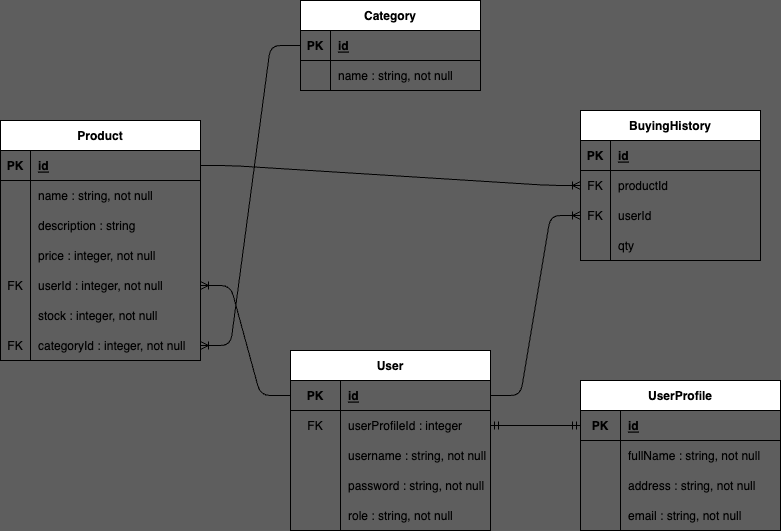

The diagram above was exported from draw.io. Its source (the exported page's mxGraphModel, read from the mxfile embedded in the PNG):
<mxGraphModel dx="851" dy="537" grid="1" gridSize="10" guides="1" tooltips="1" connect="1" arrows="1" fold="1" page="1" pageScale="1" pageWidth="850" pageHeight="1100" background="#5E5E5E" math="0" shadow="0">
  <root>
    <mxCell id="0" />
    <mxCell id="1" parent="0" />
    <mxCell id="2" value="Product" style="shape=table;startSize=30;container=1;collapsible=1;childLayout=tableLayout;fixedRows=1;rowLines=0;fontStyle=1;align=center;resizeLast=1;" vertex="1" parent="1">
      <mxGeometry x="50" y="160" width="200" height="240" as="geometry" />
    </mxCell>
    <mxCell id="3" value="" style="shape=tableRow;horizontal=0;startSize=0;swimlaneHead=0;swimlaneBody=0;fillColor=none;collapsible=0;dropTarget=0;points=[[0,0.5],[1,0.5]];portConstraint=eastwest;top=0;left=0;right=0;bottom=1;" vertex="1" parent="2">
      <mxGeometry y="30" width="200" height="30" as="geometry" />
    </mxCell>
    <mxCell id="4" value="PK" style="shape=partialRectangle;connectable=0;fillColor=none;top=0;left=0;bottom=0;right=0;fontStyle=1;overflow=hidden;" vertex="1" parent="3">
      <mxGeometry width="30" height="30" as="geometry">
        <mxRectangle width="30" height="30" as="alternateBounds" />
      </mxGeometry>
    </mxCell>
    <mxCell id="5" value="id" style="shape=partialRectangle;connectable=0;fillColor=none;top=0;left=0;bottom=0;right=0;align=left;spacingLeft=6;fontStyle=5;overflow=hidden;" vertex="1" parent="3">
      <mxGeometry x="30" width="170" height="30" as="geometry">
        <mxRectangle width="170" height="30" as="alternateBounds" />
      </mxGeometry>
    </mxCell>
    <mxCell id="6" value="" style="shape=tableRow;horizontal=0;startSize=0;swimlaneHead=0;swimlaneBody=0;fillColor=none;collapsible=0;dropTarget=0;points=[[0,0.5],[1,0.5]];portConstraint=eastwest;top=0;left=0;right=0;bottom=0;" vertex="1" parent="2">
      <mxGeometry y="60" width="200" height="30" as="geometry" />
    </mxCell>
    <mxCell id="7" value="" style="shape=partialRectangle;connectable=0;fillColor=none;top=0;left=0;bottom=0;right=0;editable=1;overflow=hidden;" vertex="1" parent="6">
      <mxGeometry width="30" height="30" as="geometry">
        <mxRectangle width="30" height="30" as="alternateBounds" />
      </mxGeometry>
    </mxCell>
    <mxCell id="8" value="name : string, not null" style="shape=partialRectangle;connectable=0;fillColor=none;top=0;left=0;bottom=0;right=0;align=left;spacingLeft=6;overflow=hidden;" vertex="1" parent="6">
      <mxGeometry x="30" width="170" height="30" as="geometry">
        <mxRectangle width="170" height="30" as="alternateBounds" />
      </mxGeometry>
    </mxCell>
    <mxCell id="9" value="" style="shape=tableRow;horizontal=0;startSize=0;swimlaneHead=0;swimlaneBody=0;fillColor=none;collapsible=0;dropTarget=0;points=[[0,0.5],[1,0.5]];portConstraint=eastwest;top=0;left=0;right=0;bottom=0;" vertex="1" parent="2">
      <mxGeometry y="90" width="200" height="30" as="geometry" />
    </mxCell>
    <mxCell id="10" value="" style="shape=partialRectangle;connectable=0;fillColor=none;top=0;left=0;bottom=0;right=0;editable=1;overflow=hidden;" vertex="1" parent="9">
      <mxGeometry width="30" height="30" as="geometry">
        <mxRectangle width="30" height="30" as="alternateBounds" />
      </mxGeometry>
    </mxCell>
    <mxCell id="11" value="description : string" style="shape=partialRectangle;connectable=0;fillColor=none;top=0;left=0;bottom=0;right=0;align=left;spacingLeft=6;overflow=hidden;" vertex="1" parent="9">
      <mxGeometry x="30" width="170" height="30" as="geometry">
        <mxRectangle width="170" height="30" as="alternateBounds" />
      </mxGeometry>
    </mxCell>
    <mxCell id="12" value="" style="shape=tableRow;horizontal=0;startSize=0;swimlaneHead=0;swimlaneBody=0;fillColor=none;collapsible=0;dropTarget=0;points=[[0,0.5],[1,0.5]];portConstraint=eastwest;top=0;left=0;right=0;bottom=0;" vertex="1" parent="2">
      <mxGeometry y="120" width="200" height="30" as="geometry" />
    </mxCell>
    <mxCell id="13" value="" style="shape=partialRectangle;connectable=0;fillColor=none;top=0;left=0;bottom=0;right=0;editable=1;overflow=hidden;" vertex="1" parent="12">
      <mxGeometry width="30" height="30" as="geometry">
        <mxRectangle width="30" height="30" as="alternateBounds" />
      </mxGeometry>
    </mxCell>
    <mxCell id="14" value="price : integer, not null" style="shape=partialRectangle;connectable=0;fillColor=none;top=0;left=0;bottom=0;right=0;align=left;spacingLeft=6;overflow=hidden;" vertex="1" parent="12">
      <mxGeometry x="30" width="170" height="30" as="geometry">
        <mxRectangle width="170" height="30" as="alternateBounds" />
      </mxGeometry>
    </mxCell>
    <mxCell id="31" value="" style="shape=tableRow;horizontal=0;startSize=0;swimlaneHead=0;swimlaneBody=0;fillColor=none;collapsible=0;dropTarget=0;points=[[0,0.5],[1,0.5]];portConstraint=eastwest;top=0;left=0;right=0;bottom=0;" vertex="1" parent="2">
      <mxGeometry y="150" width="200" height="30" as="geometry" />
    </mxCell>
    <mxCell id="32" value="FK" style="shape=partialRectangle;connectable=0;fillColor=none;top=0;left=0;bottom=0;right=0;editable=1;overflow=hidden;" vertex="1" parent="31">
      <mxGeometry width="30" height="30" as="geometry">
        <mxRectangle width="30" height="30" as="alternateBounds" />
      </mxGeometry>
    </mxCell>
    <mxCell id="33" value="userId : integer, not null" style="shape=partialRectangle;connectable=0;fillColor=none;top=0;left=0;bottom=0;right=0;align=left;spacingLeft=6;overflow=hidden;" vertex="1" parent="31">
      <mxGeometry x="30" width="170" height="30" as="geometry">
        <mxRectangle width="170" height="30" as="alternateBounds" />
      </mxGeometry>
    </mxCell>
    <mxCell id="40" value="" style="shape=tableRow;horizontal=0;startSize=0;swimlaneHead=0;swimlaneBody=0;fillColor=none;collapsible=0;dropTarget=0;points=[[0,0.5],[1,0.5]];portConstraint=eastwest;top=0;left=0;right=0;bottom=0;" vertex="1" parent="2">
      <mxGeometry y="180" width="200" height="30" as="geometry" />
    </mxCell>
    <mxCell id="41" value="" style="shape=partialRectangle;connectable=0;fillColor=none;top=0;left=0;bottom=0;right=0;editable=1;overflow=hidden;" vertex="1" parent="40">
      <mxGeometry width="30" height="30" as="geometry">
        <mxRectangle width="30" height="30" as="alternateBounds" />
      </mxGeometry>
    </mxCell>
    <mxCell id="42" value="stock : integer, not null" style="shape=partialRectangle;connectable=0;fillColor=none;top=0;left=0;bottom=0;right=0;align=left;spacingLeft=6;overflow=hidden;" vertex="1" parent="40">
      <mxGeometry x="30" width="170" height="30" as="geometry">
        <mxRectangle width="170" height="30" as="alternateBounds" />
      </mxGeometry>
    </mxCell>
    <mxCell id="121" value="" style="shape=tableRow;horizontal=0;startSize=0;swimlaneHead=0;swimlaneBody=0;fillColor=none;collapsible=0;dropTarget=0;points=[[0,0.5],[1,0.5]];portConstraint=eastwest;top=0;left=0;right=0;bottom=0;" vertex="1" parent="2">
      <mxGeometry y="210" width="200" height="30" as="geometry" />
    </mxCell>
    <mxCell id="122" value="FK" style="shape=partialRectangle;connectable=0;fillColor=none;top=0;left=0;bottom=0;right=0;editable=1;overflow=hidden;" vertex="1" parent="121">
      <mxGeometry width="30" height="30" as="geometry">
        <mxRectangle width="30" height="30" as="alternateBounds" />
      </mxGeometry>
    </mxCell>
    <mxCell id="123" value="categoryId : integer, not null" style="shape=partialRectangle;connectable=0;fillColor=none;top=0;left=0;bottom=0;right=0;align=left;spacingLeft=6;overflow=hidden;" vertex="1" parent="121">
      <mxGeometry x="30" width="170" height="30" as="geometry">
        <mxRectangle width="170" height="30" as="alternateBounds" />
      </mxGeometry>
    </mxCell>
    <mxCell id="15" value="Category" style="shape=table;startSize=30;container=1;collapsible=1;childLayout=tableLayout;fixedRows=1;rowLines=0;fontStyle=1;align=center;resizeLast=1;" vertex="1" parent="1">
      <mxGeometry x="350" y="40" width="180" height="90" as="geometry" />
    </mxCell>
    <mxCell id="16" value="" style="shape=tableRow;horizontal=0;startSize=0;swimlaneHead=0;swimlaneBody=0;fillColor=none;collapsible=0;dropTarget=0;points=[[0,0.5],[1,0.5]];portConstraint=eastwest;top=0;left=0;right=0;bottom=1;" vertex="1" parent="15">
      <mxGeometry y="30" width="180" height="30" as="geometry" />
    </mxCell>
    <mxCell id="17" value="PK" style="shape=partialRectangle;connectable=0;fillColor=none;top=0;left=0;bottom=0;right=0;fontStyle=1;overflow=hidden;" vertex="1" parent="16">
      <mxGeometry width="30" height="30" as="geometry">
        <mxRectangle width="30" height="30" as="alternateBounds" />
      </mxGeometry>
    </mxCell>
    <mxCell id="18" value="id" style="shape=partialRectangle;connectable=0;fillColor=none;top=0;left=0;bottom=0;right=0;align=left;spacingLeft=6;fontStyle=5;overflow=hidden;" vertex="1" parent="16">
      <mxGeometry x="30" width="150" height="30" as="geometry">
        <mxRectangle width="150" height="30" as="alternateBounds" />
      </mxGeometry>
    </mxCell>
    <mxCell id="19" value="" style="shape=tableRow;horizontal=0;startSize=0;swimlaneHead=0;swimlaneBody=0;fillColor=none;collapsible=0;dropTarget=0;points=[[0,0.5],[1,0.5]];portConstraint=eastwest;top=0;left=0;right=0;bottom=0;" vertex="1" parent="15">
      <mxGeometry y="60" width="180" height="30" as="geometry" />
    </mxCell>
    <mxCell id="20" value="" style="shape=partialRectangle;connectable=0;fillColor=none;top=0;left=0;bottom=0;right=0;editable=1;overflow=hidden;" vertex="1" parent="19">
      <mxGeometry width="30" height="30" as="geometry">
        <mxRectangle width="30" height="30" as="alternateBounds" />
      </mxGeometry>
    </mxCell>
    <mxCell id="21" value="name : string, not null" style="shape=partialRectangle;connectable=0;fillColor=none;top=0;left=0;bottom=0;right=0;align=left;spacingLeft=6;overflow=hidden;" vertex="1" parent="19">
      <mxGeometry x="30" width="150" height="30" as="geometry">
        <mxRectangle width="150" height="30" as="alternateBounds" />
      </mxGeometry>
    </mxCell>
    <mxCell id="43" value="User" style="shape=table;startSize=30;container=1;collapsible=1;childLayout=tableLayout;fixedRows=1;rowLines=0;fontStyle=1;align=center;resizeLast=1;" vertex="1" parent="1">
      <mxGeometry x="340" y="390" width="200" height="180" as="geometry" />
    </mxCell>
    <mxCell id="44" value="" style="shape=tableRow;horizontal=0;startSize=0;swimlaneHead=0;swimlaneBody=0;fillColor=none;collapsible=0;dropTarget=0;points=[[0,0.5],[1,0.5]];portConstraint=eastwest;top=0;left=0;right=0;bottom=1;" vertex="1" parent="43">
      <mxGeometry y="30" width="200" height="30" as="geometry" />
    </mxCell>
    <mxCell id="45" value="PK" style="shape=partialRectangle;connectable=0;fillColor=none;top=0;left=0;bottom=0;right=0;fontStyle=1;overflow=hidden;" vertex="1" parent="44">
      <mxGeometry width="50" height="30" as="geometry">
        <mxRectangle width="50" height="30" as="alternateBounds" />
      </mxGeometry>
    </mxCell>
    <mxCell id="46" value="id" style="shape=partialRectangle;connectable=0;fillColor=none;top=0;left=0;bottom=0;right=0;align=left;spacingLeft=6;fontStyle=5;overflow=hidden;" vertex="1" parent="44">
      <mxGeometry x="50" width="150" height="30" as="geometry">
        <mxRectangle width="150" height="30" as="alternateBounds" />
      </mxGeometry>
    </mxCell>
    <mxCell id="50" value="" style="shape=tableRow;horizontal=0;startSize=0;swimlaneHead=0;swimlaneBody=0;fillColor=none;collapsible=0;dropTarget=0;points=[[0,0.5],[1,0.5]];portConstraint=eastwest;top=0;left=0;right=0;bottom=0;" vertex="1" parent="43">
      <mxGeometry y="60" width="200" height="30" as="geometry" />
    </mxCell>
    <mxCell id="51" value="FK" style="shape=partialRectangle;connectable=0;fillColor=none;top=0;left=0;bottom=0;right=0;editable=1;overflow=hidden;" vertex="1" parent="50">
      <mxGeometry width="50" height="30" as="geometry">
        <mxRectangle width="50" height="30" as="alternateBounds" />
      </mxGeometry>
    </mxCell>
    <mxCell id="52" value="userProfileId : integer" style="shape=partialRectangle;connectable=0;fillColor=none;top=0;left=0;bottom=0;right=0;align=left;spacingLeft=6;overflow=hidden;" vertex="1" parent="50">
      <mxGeometry x="50" width="150" height="30" as="geometry">
        <mxRectangle width="150" height="30" as="alternateBounds" />
      </mxGeometry>
    </mxCell>
    <mxCell id="169" value="" style="shape=tableRow;horizontal=0;startSize=0;swimlaneHead=0;swimlaneBody=0;fillColor=none;collapsible=0;dropTarget=0;points=[[0,0.5],[1,0.5]];portConstraint=eastwest;top=0;left=0;right=0;bottom=0;" vertex="1" parent="43">
      <mxGeometry y="90" width="200" height="30" as="geometry" />
    </mxCell>
    <mxCell id="170" value="" style="shape=partialRectangle;connectable=0;fillColor=none;top=0;left=0;bottom=0;right=0;editable=1;overflow=hidden;" vertex="1" parent="169">
      <mxGeometry width="50" height="30" as="geometry">
        <mxRectangle width="50" height="30" as="alternateBounds" />
      </mxGeometry>
    </mxCell>
    <mxCell id="171" value="username : string, not null" style="shape=partialRectangle;connectable=0;fillColor=none;top=0;left=0;bottom=0;right=0;align=left;spacingLeft=6;overflow=hidden;" vertex="1" parent="169">
      <mxGeometry x="50" width="150" height="30" as="geometry">
        <mxRectangle width="150" height="30" as="alternateBounds" />
      </mxGeometry>
    </mxCell>
    <mxCell id="172" value="" style="shape=tableRow;horizontal=0;startSize=0;swimlaneHead=0;swimlaneBody=0;fillColor=none;collapsible=0;dropTarget=0;points=[[0,0.5],[1,0.5]];portConstraint=eastwest;top=0;left=0;right=0;bottom=0;" vertex="1" parent="43">
      <mxGeometry y="120" width="200" height="30" as="geometry" />
    </mxCell>
    <mxCell id="173" value="" style="shape=partialRectangle;connectable=0;fillColor=none;top=0;left=0;bottom=0;right=0;editable=1;overflow=hidden;" vertex="1" parent="172">
      <mxGeometry width="50" height="30" as="geometry">
        <mxRectangle width="50" height="30" as="alternateBounds" />
      </mxGeometry>
    </mxCell>
    <mxCell id="174" value="password : string, not null" style="shape=partialRectangle;connectable=0;fillColor=none;top=0;left=0;bottom=0;right=0;align=left;spacingLeft=6;overflow=hidden;" vertex="1" parent="172">
      <mxGeometry x="50" width="150" height="30" as="geometry">
        <mxRectangle width="150" height="30" as="alternateBounds" />
      </mxGeometry>
    </mxCell>
    <mxCell id="175" value="" style="shape=tableRow;horizontal=0;startSize=0;swimlaneHead=0;swimlaneBody=0;fillColor=none;collapsible=0;dropTarget=0;points=[[0,0.5],[1,0.5]];portConstraint=eastwest;top=0;left=0;right=0;bottom=0;" vertex="1" parent="43">
      <mxGeometry y="150" width="200" height="30" as="geometry" />
    </mxCell>
    <mxCell id="176" value="" style="shape=partialRectangle;connectable=0;fillColor=none;top=0;left=0;bottom=0;right=0;editable=1;overflow=hidden;" vertex="1" parent="175">
      <mxGeometry width="50" height="30" as="geometry">
        <mxRectangle width="50" height="30" as="alternateBounds" />
      </mxGeometry>
    </mxCell>
    <mxCell id="177" value="role : string, not null" style="shape=partialRectangle;connectable=0;fillColor=none;top=0;left=0;bottom=0;right=0;align=left;spacingLeft=6;overflow=hidden;" vertex="1" parent="175">
      <mxGeometry x="50" width="150" height="30" as="geometry">
        <mxRectangle width="150" height="30" as="alternateBounds" />
      </mxGeometry>
    </mxCell>
    <mxCell id="81" value="BuyingHistory" style="shape=table;startSize=30;container=1;collapsible=1;childLayout=tableLayout;fixedRows=1;rowLines=0;fontStyle=1;align=center;resizeLast=1;" vertex="1" parent="1">
      <mxGeometry x="630" y="150" width="180" height="150" as="geometry" />
    </mxCell>
    <mxCell id="82" value="" style="shape=tableRow;horizontal=0;startSize=0;swimlaneHead=0;swimlaneBody=0;fillColor=none;collapsible=0;dropTarget=0;points=[[0,0.5],[1,0.5]];portConstraint=eastwest;top=0;left=0;right=0;bottom=1;" vertex="1" parent="81">
      <mxGeometry y="30" width="180" height="30" as="geometry" />
    </mxCell>
    <mxCell id="83" value="PK" style="shape=partialRectangle;connectable=0;fillColor=none;top=0;left=0;bottom=0;right=0;fontStyle=1;overflow=hidden;" vertex="1" parent="82">
      <mxGeometry width="30" height="30" as="geometry">
        <mxRectangle width="30" height="30" as="alternateBounds" />
      </mxGeometry>
    </mxCell>
    <mxCell id="84" value="id" style="shape=partialRectangle;connectable=0;fillColor=none;top=0;left=0;bottom=0;right=0;align=left;spacingLeft=6;fontStyle=5;overflow=hidden;" vertex="1" parent="82">
      <mxGeometry x="30" width="150" height="30" as="geometry">
        <mxRectangle width="150" height="30" as="alternateBounds" />
      </mxGeometry>
    </mxCell>
    <mxCell id="85" value="" style="shape=tableRow;horizontal=0;startSize=0;swimlaneHead=0;swimlaneBody=0;fillColor=none;collapsible=0;dropTarget=0;points=[[0,0.5],[1,0.5]];portConstraint=eastwest;top=0;left=0;right=0;bottom=0;" vertex="1" parent="81">
      <mxGeometry y="60" width="180" height="30" as="geometry" />
    </mxCell>
    <mxCell id="86" value="FK" style="shape=partialRectangle;connectable=0;fillColor=none;top=0;left=0;bottom=0;right=0;editable=1;overflow=hidden;" vertex="1" parent="85">
      <mxGeometry width="30" height="30" as="geometry">
        <mxRectangle width="30" height="30" as="alternateBounds" />
      </mxGeometry>
    </mxCell>
    <mxCell id="87" value="productId" style="shape=partialRectangle;connectable=0;fillColor=none;top=0;left=0;bottom=0;right=0;align=left;spacingLeft=6;overflow=hidden;" vertex="1" parent="85">
      <mxGeometry x="30" width="150" height="30" as="geometry">
        <mxRectangle width="150" height="30" as="alternateBounds" />
      </mxGeometry>
    </mxCell>
    <mxCell id="94" value="" style="shape=tableRow;horizontal=0;startSize=0;swimlaneHead=0;swimlaneBody=0;fillColor=none;collapsible=0;dropTarget=0;points=[[0,0.5],[1,0.5]];portConstraint=eastwest;top=0;left=0;right=0;bottom=0;" vertex="1" parent="81">
      <mxGeometry y="90" width="180" height="30" as="geometry" />
    </mxCell>
    <mxCell id="95" value="FK" style="shape=partialRectangle;connectable=0;fillColor=none;top=0;left=0;bottom=0;right=0;editable=1;overflow=hidden;" vertex="1" parent="94">
      <mxGeometry width="30" height="30" as="geometry">
        <mxRectangle width="30" height="30" as="alternateBounds" />
      </mxGeometry>
    </mxCell>
    <mxCell id="96" value="userId" style="shape=partialRectangle;connectable=0;fillColor=none;top=0;left=0;bottom=0;right=0;align=left;spacingLeft=6;overflow=hidden;" vertex="1" parent="94">
      <mxGeometry x="30" width="150" height="30" as="geometry">
        <mxRectangle width="150" height="30" as="alternateBounds" />
      </mxGeometry>
    </mxCell>
    <mxCell id="88" value="" style="shape=tableRow;horizontal=0;startSize=0;swimlaneHead=0;swimlaneBody=0;fillColor=none;collapsible=0;dropTarget=0;points=[[0,0.5],[1,0.5]];portConstraint=eastwest;top=0;left=0;right=0;bottom=0;" vertex="1" parent="81">
      <mxGeometry y="120" width="180" height="30" as="geometry" />
    </mxCell>
    <mxCell id="89" value="" style="shape=partialRectangle;connectable=0;fillColor=none;top=0;left=0;bottom=0;right=0;editable=1;overflow=hidden;" vertex="1" parent="88">
      <mxGeometry width="30" height="30" as="geometry">
        <mxRectangle width="30" height="30" as="alternateBounds" />
      </mxGeometry>
    </mxCell>
    <mxCell id="90" value="qty" style="shape=partialRectangle;connectable=0;fillColor=none;top=0;left=0;bottom=0;right=0;align=left;spacingLeft=6;overflow=hidden;" vertex="1" parent="88">
      <mxGeometry x="30" width="150" height="30" as="geometry">
        <mxRectangle width="150" height="30" as="alternateBounds" />
      </mxGeometry>
    </mxCell>
    <mxCell id="113" value="" style="edgeStyle=entityRelationEdgeStyle;fontSize=12;html=1;endArrow=ERoneToMany;exitX=0;exitY=0.5;exitDx=0;exitDy=0;entryX=1;entryY=0.5;entryDx=0;entryDy=0;" edge="1" parent="1" source="16" target="121">
      <mxGeometry width="100" height="100" relative="1" as="geometry">
        <mxPoint x="380" y="300" as="sourcePoint" />
        <mxPoint x="370" y="350" as="targetPoint" />
      </mxGeometry>
    </mxCell>
    <mxCell id="120" value="" style="edgeStyle=entityRelationEdgeStyle;fontSize=12;html=1;endArrow=ERoneToMany;" edge="1" parent="1" source="44" target="94">
      <mxGeometry width="100" height="100" relative="1" as="geometry">
        <mxPoint x="450" y="460" as="sourcePoint" />
        <mxPoint x="550" y="360" as="targetPoint" />
      </mxGeometry>
    </mxCell>
    <mxCell id="124" value="" style="edgeStyle=entityRelationEdgeStyle;fontSize=12;html=1;endArrow=ERoneToMany;exitX=0;exitY=0.5;exitDx=0;exitDy=0;entryX=1;entryY=0.5;entryDx=0;entryDy=0;" edge="1" parent="1" source="44" target="31">
      <mxGeometry width="100" height="100" relative="1" as="geometry">
        <mxPoint x="560" y="380" as="sourcePoint" />
        <mxPoint x="660" y="280" as="targetPoint" />
      </mxGeometry>
    </mxCell>
    <mxCell id="139" value="UserProfile" style="shape=table;startSize=30;container=1;collapsible=1;childLayout=tableLayout;fixedRows=1;rowLines=0;fontStyle=1;align=center;resizeLast=1;" vertex="1" parent="1">
      <mxGeometry x="630" y="420" width="200" height="150" as="geometry" />
    </mxCell>
    <mxCell id="140" value="" style="shape=tableRow;horizontal=0;startSize=0;swimlaneHead=0;swimlaneBody=0;fillColor=none;collapsible=0;dropTarget=0;points=[[0,0.5],[1,0.5]];portConstraint=eastwest;top=0;left=0;right=0;bottom=1;" vertex="1" parent="139">
      <mxGeometry y="30" width="200" height="30" as="geometry" />
    </mxCell>
    <mxCell id="141" value="PK" style="shape=partialRectangle;connectable=0;fillColor=none;top=0;left=0;bottom=0;right=0;fontStyle=1;overflow=hidden;" vertex="1" parent="140">
      <mxGeometry width="40" height="30" as="geometry">
        <mxRectangle width="40" height="30" as="alternateBounds" />
      </mxGeometry>
    </mxCell>
    <mxCell id="142" value="id" style="shape=partialRectangle;connectable=0;fillColor=none;top=0;left=0;bottom=0;right=0;align=left;spacingLeft=6;fontStyle=5;overflow=hidden;" vertex="1" parent="140">
      <mxGeometry x="40" width="160" height="30" as="geometry">
        <mxRectangle width="160" height="30" as="alternateBounds" />
      </mxGeometry>
    </mxCell>
    <mxCell id="143" value="" style="shape=tableRow;horizontal=0;startSize=0;swimlaneHead=0;swimlaneBody=0;fillColor=none;collapsible=0;dropTarget=0;points=[[0,0.5],[1,0.5]];portConstraint=eastwest;top=0;left=0;right=0;bottom=0;" vertex="1" parent="139">
      <mxGeometry y="60" width="200" height="30" as="geometry" />
    </mxCell>
    <mxCell id="144" value="" style="shape=partialRectangle;connectable=0;fillColor=none;top=0;left=0;bottom=0;right=0;editable=1;overflow=hidden;" vertex="1" parent="143">
      <mxGeometry width="40" height="30" as="geometry">
        <mxRectangle width="40" height="30" as="alternateBounds" />
      </mxGeometry>
    </mxCell>
    <mxCell id="145" value="fullName : string, not null" style="shape=partialRectangle;connectable=0;fillColor=none;top=0;left=0;bottom=0;right=0;align=left;spacingLeft=6;overflow=hidden;" vertex="1" parent="143">
      <mxGeometry x="40" width="160" height="30" as="geometry">
        <mxRectangle width="160" height="30" as="alternateBounds" />
      </mxGeometry>
    </mxCell>
    <mxCell id="152" value="" style="shape=tableRow;horizontal=0;startSize=0;swimlaneHead=0;swimlaneBody=0;fillColor=none;collapsible=0;dropTarget=0;points=[[0,0.5],[1,0.5]];portConstraint=eastwest;top=0;left=0;right=0;bottom=0;" vertex="1" parent="139">
      <mxGeometry y="90" width="200" height="30" as="geometry" />
    </mxCell>
    <mxCell id="153" value="" style="shape=partialRectangle;connectable=0;fillColor=none;top=0;left=0;bottom=0;right=0;editable=1;overflow=hidden;" vertex="1" parent="152">
      <mxGeometry width="40" height="30" as="geometry">
        <mxRectangle width="40" height="30" as="alternateBounds" />
      </mxGeometry>
    </mxCell>
    <mxCell id="154" value="address : string, not null" style="shape=partialRectangle;connectable=0;fillColor=none;top=0;left=0;bottom=0;right=0;align=left;spacingLeft=6;overflow=hidden;" vertex="1" parent="152">
      <mxGeometry x="40" width="160" height="30" as="geometry">
        <mxRectangle width="160" height="30" as="alternateBounds" />
      </mxGeometry>
    </mxCell>
    <mxCell id="155" value="" style="shape=tableRow;horizontal=0;startSize=0;swimlaneHead=0;swimlaneBody=0;fillColor=none;collapsible=0;dropTarget=0;points=[[0,0.5],[1,0.5]];portConstraint=eastwest;top=0;left=0;right=0;bottom=0;" vertex="1" parent="139">
      <mxGeometry y="120" width="200" height="30" as="geometry" />
    </mxCell>
    <mxCell id="156" value="" style="shape=partialRectangle;connectable=0;fillColor=none;top=0;left=0;bottom=0;right=0;editable=1;overflow=hidden;" vertex="1" parent="155">
      <mxGeometry width="40" height="30" as="geometry">
        <mxRectangle width="40" height="30" as="alternateBounds" />
      </mxGeometry>
    </mxCell>
    <mxCell id="157" value="email : string, not null" style="shape=partialRectangle;connectable=0;fillColor=none;top=0;left=0;bottom=0;right=0;align=left;spacingLeft=6;overflow=hidden;" vertex="1" parent="155">
      <mxGeometry x="40" width="160" height="30" as="geometry">
        <mxRectangle width="160" height="30" as="alternateBounds" />
      </mxGeometry>
    </mxCell>
    <mxCell id="164" value="" style="edgeStyle=entityRelationEdgeStyle;fontSize=12;html=1;endArrow=ERmandOne;startArrow=ERmandOne;exitX=1;exitY=0.5;exitDx=0;exitDy=0;entryX=0;entryY=0.5;entryDx=0;entryDy=0;" edge="1" parent="1" source="50" target="140">
      <mxGeometry width="100" height="100" relative="1" as="geometry">
        <mxPoint x="560" y="380" as="sourcePoint" />
        <mxPoint x="660" y="280" as="targetPoint" />
      </mxGeometry>
    </mxCell>
    <mxCell id="165" value="" style="edgeStyle=entityRelationEdgeStyle;fontSize=12;html=1;endArrow=ERoneToMany;entryX=0;entryY=0.5;entryDx=0;entryDy=0;exitX=1;exitY=0.5;exitDx=0;exitDy=0;" edge="1" parent="1" source="3" target="85">
      <mxGeometry width="100" height="100" relative="1" as="geometry">
        <mxPoint x="590" y="380" as="sourcePoint" />
        <mxPoint x="450" y="270" as="targetPoint" />
      </mxGeometry>
    </mxCell>
  </root>
</mxGraphModel>